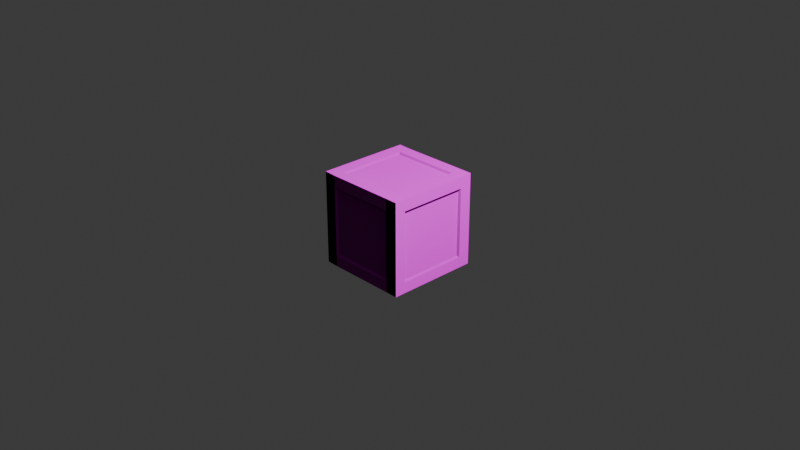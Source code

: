 # Source: M-007_Crate_2.blend  (saved by Blender 4.2.66; exported with 4.5.12 LTS)
import bpy
from mathutils import Matrix  # noqa: F401  (used for matrix-valued properties, if any)

bpy.ops.wm.read_factory_settings(use_empty=True)
scene = bpy.context.scene
scene.name = 'Scene'

# ---- collections
col_collection = bpy.data.collections.new('Collection'); scene.collection.children.link(col_collection)

# ---- images (referenced by path relative to the original .blend; pixels are not part of the script)
import os
ASSET_DIR = os.environ.get("B2B_ASSET_DIR", "")  # directory of the original .blend (textures are referenced by path, not embedded)
HERE = os.path.dirname(os.path.abspath(__file__))  # packed textures are extracted next to this script under _unpacked/

def load_image(name, relpath, width, height, colorspace="sRGB"):
    """Load a texture the original file referenced (path relative to the .blend, or extracted next to this script)."""
    p = next((c for c in (os.path.join(HERE, relpath), os.path.join(ASSET_DIR, relpath)) if relpath and os.path.exists(c)), "")
    if p:
        img = bpy.data.images.load(p, check_existing=True)
        img.name = name
    else:  # same state as the original file: an image datablock whose file is absent (Cycles renders it pink)
        img = bpy.data.images.new(name, width, height)
        img.source = "FILE"
        img.filepath = "//" + (relpath or name)
    img.colorspace_settings.name = colorspace
    return img
img_metal024_2k_png_color_png_001 = load_image('Metal024_2K-PNG_Color.png.001', 'Metal024_2K-PNG_Color.png', 1024, 1024, 'sRGB')
img_metal024_2k_png_normalgl_png = load_image('Metal024_2K-PNG_NormalGL.png', 'Metal024_2K-PNG_NormalGL.png', 1024, 1024, 'sRGB')
img_metal024_2k_png_roughness_png = load_image('Metal024_2K-PNG_Roughness.png', 'Metal024_2K-PNG_Roughness.png', 1024, 1024, 'sRGB')

# ---- materials (node trees are filled in below, after node groups)
mat_material = bpy.data.materials.new('Material')
mat_material.alpha_threshold = 0.0
mat_material.roughness = 0.5
mat_material.line_color = (0.0, 0.0, 0.0, 1.0)

# ---- material node trees
mat_material.use_nodes = True; mat_material.node_tree.nodes.clear()
_N = mat_material.node_tree.nodes; _L = mat_material.node_tree.links
n0 = _N.new('ShaderNodeOutputMaterial'); n0.name = 'Material Output'; n0.location = (453, 300)
n1 = _N.new('ShaderNodeBsdfPrincipled'); n1.name = 'Principled BSDF'; n1.location = (163, 300)
n1.inputs[3].default_value = 1.45
n2 = _N.new('ShaderNodeTexImage'); n2.name = 'Image Texture'; n2.location = (-466, 278)
n2.image = img_metal024_2k_png_color_png_001
n3 = _N.new('ShaderNodeTexImage'); n3.name = 'Image Texture.001'; n3.location = (-397, 137)
n3.image = img_metal024_2k_png_normalgl_png
n4 = _N.new('ShaderNodeTexImage'); n4.name = 'Image Texture.003'; n4.location = (-117, 222)
n4.image = img_metal024_2k_png_roughness_png
_L.new(n1.outputs[0], n0.inputs[0])
_L.new(n2.outputs[0], n1.inputs[0])
_L.new(n4.outputs[0], n1.inputs[5])
_L.new(n3.outputs[1], n4.inputs[0])
_L.new(n4.outputs[0], n1.inputs[2])
n0.is_active_output = True

# ---- world
world_world = bpy.data.worlds.new('World'); scene.world = world_world
world_world.use_nodes = True; world_world.node_tree.nodes.clear()
_N = world_world.node_tree.nodes; _L = world_world.node_tree.links
n0 = _N.new('ShaderNodeOutputWorld'); n0.name = 'World Output'; n0.location = (300, 300)
n1 = _N.new('ShaderNodeBackground'); n1.name = 'Background'; n1.location = (10, 300)
n1.inputs[0].default_value = (0.05088, 0.05088, 0.05088, 1.0)
_L.new(n1.outputs[0], n0.inputs[0])
n0.is_active_output = True
world_world.color = (0.05088, 0.05088, 0.05088)
world_world.sun_shadow_jitter_overblur = 0.0

# ---- cameras
cam_camera = bpy.data.cameras.new('Camera')
cam_camera.clip_end = 100.0
cam_camera.ortho_scale = 7.314
cam_camera_001 = bpy.data.cameras.new('Camera.001')
cam_camera_001.clip_end = 100.0
cam_camera_001.ortho_scale = 7.314

# ---- lights
light_light = bpy.data.lights.new('Light', 'POINT')
light_light.energy = 1000.0
light_light.shadow_soft_size = 0.1
light_light_001 = bpy.data.lights.new('Light.001', 'POINT')
light_light_001.energy = 1000.0

# ---- meshes
me_cube = bpy.data.meshes.new('Cube')
me_cube.from_pydata([(-1.045, -1.045, 1.045), (-1.045, -1.045, 0.7829), (1.045, 1.045, -1.045), (1.045, 1.045, -0.7974), (-1.045, 1.045, -1.045), (-0.7712, 1.043, -1.052), (-1.045, -1.045, -1.045), (-1.045, -0.7977, -1.045), (1.0, -0.7636, 0.749), (-1.0, -0.7636, 0.749), (-1.0, 0.7373, 0.749), (1.0, 0.7373, 0.749), (0.7363, 1.002, 0.7478), (0.7363, -0.9985, 0.7478), (-0.738, -1.002, 0.7419), (-0.738, 0.9979, 0.7419), (1.0, -0.7636, -0.7633), (-1.0, -0.7636, -0.7633), (-1.0, 0.7373, -0.7633), (1.0, 0.7373, -0.7633), (0.7363, 1.002, -0.7645), (0.7363, -0.9985, -0.7645), (-0.738, -1.002, -0.7704), (-0.738, 0.9979, -0.7704), (0.7363, -0.7621, -1.001), (0.7363, -0.7621, 0.9988), (-0.738, -0.7657, 0.9929), (-0.738, -0.7657, -1.007), (0.7363, 0.7388, -1.001), (0.7363, 0.7388, 0.9988), (-0.738, 0.7353, 0.9929), (-0.738, 0.7353, -1.007), (1.045, -1.045, -0.7974), (1.045, -1.045, -1.045), (-1.045, 1.045, -0.7974), (-0.7712, -1.047, 1.038), (1.045, -0.7977, 1.045), (1.045, -1.045, 1.045), (0.7694, -1.043, -1.046), (-1.045, 0.7708, 1.045), (-1.045, 1.045, 1.045), (0.7694, 1.047, 1.044), (1.045, 1.045, 1.045), (1.045, 0.7708, -1.045), (0.7694, 1.047, -1.046), (0.7694, -1.043, 1.044), (-0.7712, -1.047, -1.052), (-0.7712, 1.043, 1.038), (-0.7712, 1.043, -0.8049), (-0.7712, -0.7998, -1.052), (-0.7712, -1.047, -0.8049), (-0.7712, -0.7998, 1.038), (0.7694, -0.7961, 1.044), (0.7694, -1.043, -0.7987), (0.7694, 1.047, -0.7987), (0.7694, -0.7961, -1.046), (-1.045, 0.7708, -1.045), (1.045, 0.7708, 1.045), (-1.045, -0.7977, 1.045), (1.045, -0.7977, -1.045), (-0.7712, 0.7686, -1.052), (-0.7712, 0.7686, 1.038), (0.7694, 0.7723, 1.044), (0.7694, 0.7723, -1.046), (1.045, 0.7708, -0.7974), (-1.045, 0.7708, -0.7974), (-1.045, -0.7977, -0.7974), (1.045, -0.7977, -0.7974), (1.045, 1.045, 0.7829), (-1.045, -1.045, -0.7974), (1.045, -1.045, 0.7829), (-1.045, 1.045, 0.7829), (-0.7712, 1.043, 0.7755), (-0.7712, -1.047, 0.7755), (0.7694, -1.043, 0.7816), (0.7694, 1.047, 0.7816), (1.045, 0.7708, 0.7829), (-1.045, 0.7708, 0.7829), (-1.045, -0.7977, 0.7829), (1.045, -0.7977, 0.7829)], [], [(17, 18, 65, 66), (23, 15, 12, 20), (20, 12, 75, 54), (17, 9, 10, 18), (30, 29, 62, 61), (19, 11, 8, 16), (27, 24, 55, 49), (11, 19, 64, 76), (31, 27, 49, 60), (10, 9, 78, 77), (23, 20, 54, 48), (18, 10, 77, 65), (26, 30, 61, 51), (25, 26, 51, 52), (9, 17, 66, 78), (29, 25, 52, 62), (12, 15, 72, 75), (21, 22, 50, 53), (16, 8, 79, 67), (24, 28, 63, 55), (15, 23, 48, 72), (19, 16, 67, 64), (29, 30, 26, 25), (31, 28, 24, 27), (21, 13, 14, 22), (8, 11, 76, 79), (13, 21, 53, 74), (28, 31, 60, 63), (22, 14, 73, 50), (14, 13, 74, 73), (51, 58, 0, 35), (73, 35, 0, 1), (77, 39, 40, 71), (55, 59, 33, 38), (79, 36, 37, 70), (75, 41, 42, 68), (71, 40, 47, 72), (7, 49, 46, 6), (74, 45, 35, 73), (52, 51, 35, 45), (36, 52, 45, 37), (70, 37, 45, 74), (72, 47, 41, 75), (49, 55, 38, 46), (5, 44, 63, 60), (42, 41, 62, 57), (41, 47, 61, 62), (4, 5, 60, 56), (68, 42, 57, 76), (44, 2, 43, 63), (78, 58, 39, 77), (47, 40, 39, 61), (1, 0, 58, 78), (57, 62, 52, 36), (56, 60, 49, 7), (76, 57, 36, 79), (63, 43, 59, 55), (61, 39, 58, 51), (43, 64, 67, 59), (6, 69, 66, 7), (7, 66, 65, 56), (2, 3, 64, 43), (5, 48, 54, 44), (33, 32, 53, 38), (38, 53, 50, 46), (4, 34, 48, 5), (44, 54, 3, 2), (59, 67, 32, 33), (56, 65, 34, 4), (46, 50, 69, 6), (69, 1, 78, 66), (3, 68, 76, 64), (32, 70, 74, 53), (34, 71, 72, 48), (54, 75, 68, 3), (67, 79, 70, 32), (65, 77, 71, 34), (50, 73, 1, 69)])
_uv = me_cube.uv_layers.new(name='UVMap')
_uv.uv.foreach_set('vector', [0.4046, 0.02955, 0.4046, 0.2172, 0.4046, 0.2172, 0.4046, 0.02955, 0.4046, 0.2957, 0.5936, 0.2957, 0.5936, 0.4646, 0.4046, 0.4646, 0.4046, 0.4646, 0.5936, 0.4646, 0.5936, 0.4646, 0.4046, 0.4646, 0.4046, 0.02955, 0.5936, 0.02955, 0.5936, 0.2172, 0.4046, 0.2172, 0.8293, 0.5328, 0.6604, 0.5328, 0.6604, 0.5328, 0.8293, 0.5328, 0.4046, 0.5328, 0.5936, 0.5328, 0.5936, 0.7205, 0.4046, 0.7205, 0.1707, 0.7205, 0.3396, 0.7205, 0.3396, 0.7205, 0.1707, 0.7205, 0.5936, 0.5328, 0.4046, 0.5328, 0.4046, 0.5328, 0.5936, 0.5328, 0.1707, 0.5328, 0.1707, 0.7205, 0.1707, 0.7205, 0.1707, 0.5328, 0.5936, 0.2172, 0.5936, 0.02955, 0.5936, 0.02955, 0.5936, 0.2172, 0.4046, 0.2957, 0.4046, 0.4646, 0.4046, 0.4646, 0.4046, 0.2957, 0.4046, 0.2172, 0.5936, 0.2172, 0.5936, 0.2172, 0.4046, 0.2172, 0.8293, 0.7205, 0.8293, 0.5328, 0.8293, 0.5328, 0.8293, 0.7205, 0.6604, 0.7205, 0.8293, 0.7205, 0.8293, 0.7205, 0.6604, 0.7205, 0.5936, 0.02955, 0.4046, 0.02955, 0.4046, 0.02955, 0.5936, 0.02955, 0.6604, 0.5328, 0.6604, 0.7205, 0.6604, 0.7205, 0.6604, 0.5328, 0.5936, 0.4646, 0.5936, 0.2957, 0.5936, 0.2957, 0.5936, 0.4646, 0.4046, 0.7854, 0.4046, 0.9543, 0.4046, 0.9543, 0.4046, 0.7854, 0.4046, 0.7205, 0.5936, 0.7205, 0.5936, 0.7205, 0.4046, 0.7205, 0.3396, 0.7205, 0.3396, 0.5328, 0.3396, 0.5328, 0.3396, 0.7205, 0.5936, 0.2957, 0.4046, 0.2957, 0.4046, 0.2957, 0.5936, 0.2957, 0.4046, 0.5328, 0.4046, 0.7205, 0.4046, 0.7205, 0.4046, 0.5328, 0.6604, 0.5328, 0.8293, 0.5328, 0.8293, 0.7205, 0.6604, 0.7205, 0.1707, 0.5328, 0.3396, 0.5328, 0.3396, 0.7205, 0.1707, 0.7205, 0.4046, 0.7854, 0.5936, 0.7854, 0.5936, 0.9543, 0.4046, 0.9543, 0.5936, 0.7205, 0.5936, 0.5328, 0.5936, 0.5328, 0.5936, 0.7205, 0.5936, 0.7854, 0.4046, 0.7854, 0.4046, 0.7854, 0.5936, 0.7854, 0.3396, 0.5328, 0.1707, 0.5328, 0.1707, 0.5328, 0.3396, 0.5328, 0.4046, 0.9543, 0.5936, 0.9543, 0.5936, 0.9543, 0.4046, 0.9543, 0.5936, 0.9543, 0.5936, 0.7854, 0.5936, 0.7854, 0.5936, 0.9543, 0.8293, 0.7205, 0.875, 0.7205, 0.875, 0.75, 0.8293, 0.75, 0.5936, 0.9543, 0.625, 0.9543, 0.625, 1.0, 0.5936, 1.0, 0.5936, 0.2172, 0.625, 0.2172, 0.625, 0.25, 0.5936, 0.25, 0.3396, 0.7205, 0.375, 0.7205, 0.375, 0.75, 0.3396, 0.75, 0.5936, 0.7205, 0.625, 0.7205, 0.625, 0.75, 0.5936, 0.75, 0.5936, 0.4646, 0.625, 0.4646, 0.625, 0.5, 0.5936, 0.5, 0.5936, 0.25, 0.625, 0.25, 0.625, 0.2957, 0.5936, 0.2957, 0.125, 0.7205, 0.1707, 0.7205, 0.1707, 0.75, 0.125, 0.75, 0.5936, 0.7854, 0.625, 0.7854, 0.625, 0.9543, 0.5936, 0.9543, 0.6604, 0.7205, 0.8293, 0.7205, 0.8293, 0.75, 0.6604, 0.75, 0.625, 0.7205, 0.6604, 0.7205, 0.6604, 0.75, 0.625, 0.75, 0.5936, 0.75, 0.625, 0.75, 0.625, 0.7854, 0.5936, 0.7854, 0.5936, 0.2957, 0.625, 0.2957, 0.625, 0.4646, 0.5936, 0.4646, 0.1707, 0.7205, 0.3396, 0.7205, 0.3396, 0.75, 0.1707, 0.75, 0.1707, 0.5, 0.3396, 0.5, 0.3396, 0.5328, 0.1707, 0.5328, 0.625, 0.5, 0.6604, 0.5, 0.6604, 0.5328, 0.625, 0.5328, 0.6604, 0.5, 0.8293, 0.5, 0.8293, 0.5328, 0.6604, 0.5328, 0.125, 0.5, 0.1707, 0.5, 0.1707, 0.5328, 0.125, 0.5328, 0.5936, 0.5, 0.625, 0.5, 0.625, 0.5328, 0.5936, 0.5328, 0.3396, 0.5, 0.375, 0.5, 0.375, 0.5328, 0.3396, 0.5328, 0.5936, 0.02955, 0.625, 0.02955, 0.625, 0.2172, 0.5936, 0.2172, 0.8293, 0.5, 0.875, 0.5, 0.875, 0.5328, 0.8293, 0.5328, 0.5936, 0.0, 0.625, 0.0, 0.625, 0.02955, 0.5936, 0.02955, 0.625, 0.5328, 0.6604, 0.5328, 0.6604, 0.7205, 0.625, 0.7205, 0.125, 0.5328, 0.1707, 0.5328, 0.1707, 0.7205, 0.125, 0.7205, 0.5936, 0.5328, 0.625, 0.5328, 0.625, 0.7205, 0.5936, 0.7205, 0.3396, 0.5328, 0.375, 0.5328, 0.375, 0.7205, 0.3396, 0.7205, 0.8293, 0.5328, 0.875, 0.5328, 0.875, 0.7205, 0.8293, 0.7205, 0.375, 0.5328, 0.4046, 0.5328, 0.4046, 0.7205, 0.375, 0.7205, 0.375, 0.0, 0.4046, 0.0, 0.4046, 0.02955, 0.375, 0.02955, 0.375, 0.02955, 0.4046, 0.02955, 0.4046, 0.2172, 0.375, 0.2172, 0.375, 0.5, 0.4046, 0.5, 0.4046, 0.5328, 0.375, 0.5328, 0.375, 0.2957, 0.4046, 0.2957, 0.4046, 0.4646, 0.375, 0.4646, 0.375, 0.75, 0.4046, 0.75, 0.4046, 0.7854, 0.375, 0.7854, 0.375, 0.7854, 0.4046, 0.7854, 0.4046, 0.9543, 0.375, 0.9543, 0.375, 0.25, 0.4046, 0.25, 0.4046, 0.2957, 0.375, 0.2957, 0.375, 0.4646, 0.4046, 0.4646, 0.4046, 0.5, 0.375, 0.5, 0.375, 0.7205, 0.4046, 0.7205, 0.4046, 0.75, 0.375, 0.75, 0.375, 0.2172, 0.4046, 0.2172, 0.4046, 0.25, 0.375, 0.25, 0.375, 0.9543, 0.4046, 0.9543, 0.4046, 1.0, 0.375, 1.0, 0.4046, 0.0, 0.5936, 0.0, 0.5936, 0.02955, 0.4046, 0.02955, 0.4046, 0.5, 0.5936, 0.5, 0.5936, 0.5328, 0.4046, 0.5328, 0.4046, 0.75, 0.5936, 0.75, 0.5936, 0.7854, 0.4046, 0.7854, 0.4046, 0.25, 0.5936, 0.25, 0.5936, 0.2957, 0.4046, 0.2957, 0.4046, 0.4646, 0.5936, 0.4646, 0.5936, 0.5, 0.4046, 0.5, 0.4046, 0.7205, 0.5936, 0.7205, 0.5936, 0.75, 0.4046, 0.75, 0.4046, 0.2172, 0.5936, 0.2172, 0.5936, 0.25, 0.4046, 0.25, 0.4046, 0.9543, 0.5936, 0.9543, 0.5936, 1.0, 0.4046, 1.0])
me_cube.materials.append(mat_material)
me_cube.use_mirror_vertex_groups = False
me_cube.update()

# ---- objects
ob_cube = bpy.data.objects.new('Cube', me_cube)
ob_light = bpy.data.objects.new('Light', light_light)
ob_camera = bpy.data.objects.new('Camera', cam_camera)
ob_light_001 = bpy.data.objects.new('Light.001', light_light_001)
ob_camera_001 = bpy.data.objects.new('Camera.001', cam_camera_001)

# ---- transforms, parenting, visibility, modifiers, constraints
ob_cube.location = (-0.01588, 0.0, 0.0)
ob_cube.scale = (0.4871, 0.4871, 0.4871)
ob_cube.lock_rotations_4d = False
ob_cube.empty_display_type = 'ARROWS'
ob_cube.lineart.crease_threshold = 0.0
ob_light.location = (4.076, 1.005, 5.904)
ob_light.rotation_euler = (0.6503, 0.05522, 1.866)
ob_light.lock_rotations_4d = False
ob_light.empty_display_type = 'ARROWS'
ob_light.color = (0.0, 0.0, 0.0, 0.0)
ob_light.lineart.crease_threshold = 0.0
ob_camera.location = (7.359, -6.926, 4.958)
ob_camera.rotation_euler = (1.109, 0.0, 0.8149)
ob_camera.lock_rotations_4d = False
ob_camera.empty_display_type = 'ARROWS'
ob_camera.color = (0.0, 0.0, 0.0, 0.0)
ob_camera.display_type = 'WIRE'
ob_camera.lineart.crease_threshold = 0.0
ob_light_001.location = (4.076, 1.005, 5.904)
ob_light_001.rotation_euler = (0.6503, 0.05522, 1.866)
ob_light_001.color = (0.8, 0.8, 0.8, 1.0)
ob_camera_001.location = (7.359, -6.926, 4.958)
ob_camera_001.rotation_euler = (1.109, -8.585e-08, 0.8149)
ob_camera_001.color = (0.8, 0.8, 0.8, 1.0)

# ---- collection membership
col_collection.objects.link(ob_cube)
col_collection.objects.link(ob_light)
col_collection.objects.link(ob_camera)
col_collection.objects.link(ob_light_001)
col_collection.objects.link(ob_camera_001)

# ---- scene / render settings (as saved in the file)
scene.camera = ob_camera
scene.frame_start = 1; scene.frame_end = 250; scene.frame_set(1)
scene.render.engine = 'BLENDER_EEVEE_NEXT'
scene.render.fps = 25
bpy.context.view_layer.update()

